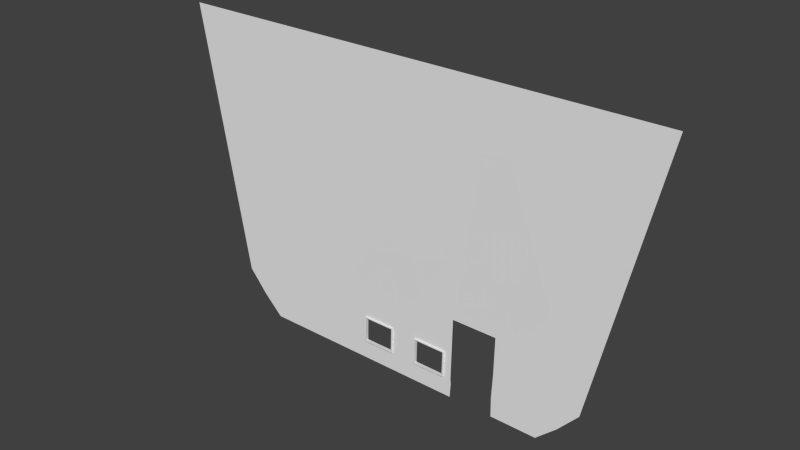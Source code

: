 # Source: extraLongWall.blend  (saved by Blender 2.71.0; exported with 4.5.12 LTS)
import bpy
from mathutils import Matrix  # noqa: F401  (used for matrix-valued properties, if any)

bpy.ops.wm.read_factory_settings(use_empty=True)
scene = bpy.context.scene
scene.name = 'Scene'

# ---- collections
col_collection_1 = bpy.data.collections.new('Collection 1'); scene.collection.children.link(col_collection_1)

# ---- world
world_world = bpy.data.worlds.new('World'); scene.world = world_world
world_world.color = (0.05088, 0.05088, 0.05088)
world_world.use_sun_shadow = False
world_world.sun_shadow_jitter_overblur = 0.0
world_world.cycles.sampling_method = 'MANUAL'
world_world.cycles.sample_map_resolution = 256

# ---- meshes
me_cube_002 = bpy.data.meshes.new('Cube.002')
me_cube_002.from_pydata([(-0.2367, -0.7231, 0.1629), (-1.067, -0.7317, 0.1621), (-0.9431, -0.2321, -0.00359), (-0.2367, -0.2149, -0.003323), (-0.03504, -0.7231, 0.1629), (-0.03504, -0.2149, -0.003323), (-0.2367, -1.44, 0.3974), (-1.188, -1.333, 0.3588), (0.1234, -0.7231, 0.1629), (0.3467, -0.2149, -0.003323), (-0.03504, -0.9314, 0.1601), (-0.2367, -0.9314, 0.1601), (-0.2367, -1.648, 0.3946), (-0.8859, -8.529, 2.716), (-1.53, -8.529, 2.716), (0.382, -0.6059, 0.1246), (0.3304, -0.7231, 0.1629), (0.3786, -0.2149, -0.003323), (0.1234, -1.44, 0.3974), (-0.03504, -1.44, 0.3974), (-0.03504, -1.648, 0.3946), (-0.04201, -0.9562, 0.1682), (-0.2297, -0.9562, 0.1682), (-0.2297, -1.624, 0.3865), (-0.1984, -8.529, 2.716), (0.3786, -0.7237, 0.1628), (0.3304, -0.9314, 0.1601), (0.1234, -0.9314, 0.1601), (0.1234, -1.648, 0.3946), (0.5077, -8.529, 2.716), (-0.04201, -1.624, 0.3865), (-0.04193, -0.5317, 0.1739), (-0.2297, -0.5317, 0.1739), (-0.2297, -1.199, 0.3923), (0.3786, -1.434, 0.3951), (0.3304, -1.44, 0.3974), (0.3304, -1.648, 0.3946), (0.3233, -0.9562, 0.1682), (0.1305, -0.9562, 0.1682), (0.1305, -1.624, 0.3865), (0.5362, -8.529, 2.716), (-0.04193, -1.199, 0.3923), (1.53, -8.529, 2.716), (0.3786, -2.412, 0.7156), (0.6561, -2.416, 0.7156), (0.6561, -1.4, 0.383), (1.188, -1.333, 0.3588), (0.3233, -1.624, 0.3865), (0.3234, -0.5317, 0.1739), (0.1306, -0.5317, 0.1739), (0.1306, -1.199, 0.3923), (0.6516, -0.7268, 0.1625), (1.067, -0.7317, 0.1621), (0.3234, -1.199, 0.3923), (0.6561, -0.2192, -0.00339), (0.9431, -0.2321, -0.003589)], [(17, 25), (54, 45)], [(0, 1, 2, 3), (4, 0, 3, 5), (6, 7, 1, 0), (8, 4, 5, 9), (0, 4, 10, 11), (6, 0, 11, 12), (13, 14, 7, 6), (15, 16, 8, 9, 17), (18, 19, 4, 8), (4, 19, 20, 10), (11, 10, 21, 22), (19, 6, 12, 20), (12, 11, 22, 23), (24, 13, 6, 19), (25, 16, 15), (8, 16, 26, 27), (18, 8, 27, 28), (29, 24, 19, 18), (10, 20, 30, 21), (22, 21, 31, 32), (20, 12, 23, 30), (23, 22, 32, 33), (34, 35, 16, 25), (16, 35, 36, 26), (27, 26, 37, 38), (35, 18, 28, 36), (28, 27, 38, 39), (40, 29, 18, 35), (21, 30, 41, 31), (30, 23, 33, 41), (42, 40, 35, 34, 43, 44, 45, 46), (26, 36, 47, 37), (38, 37, 48, 49), (36, 28, 39, 47), (39, 38, 49, 50), (46, 45, 51, 52), (37, 47, 53, 48), (47, 39, 50, 53), (52, 51, 54, 55)])
_ca = me_cube_002.color_attributes.new('Col', 'BYTE_COLOR', 'CORNER')
_ca.data.foreach_set('color', [0.1683, 0.04092, 0.0, 1.0, 0.147, 0.03689, 0.0, 1.0, 0.1248, 0.0319, 0.0, 1.0, 0.1356, 0.03434, 0.0, 1.0, 0.1714, 0.04231, 0.0, 1.0, 0.1683, 0.04092, 0.0, 1.0, 0.1356, 0.03434, 0.0, 1.0, 0.147, 0.03689, 0.0, 1.0, 0.1714, 0.04231, 0.0, 1.0, 0.147, 0.03689, 0.0, 1.0, 0.1441, 0.0356, 0.0, 1.0, 0.1683, 0.04092, 0.0, 1.0, 0.1714, 0.04231, 0.0, 1.0, 0.1714, 0.04231, 0.0, 1.0, 0.147, 0.03689, 0.0, 1.0, 0.1248, 0.0319, 0.0, 1.0, 0.1559, 0.04231, 0.001518, 1.0, 0.147, 0.03689, 0.0, 1.0, 0.147, 0.03689, 0.0, 1.0, 0.15, 0.0382, 0.0, 1.0, 0.1651, 0.04971, 0.003677, 1.0, 0.147, 0.03689, 0.0, 1.0, 0.147, 0.03689, 0.0, 1.0, 0.2918, 0.15, 0.05781, 1.0, 0.147, 0.03689, 0.0, 1.0, 0.1683, 0.04092, 0.0, 1.0, 0.147, 0.03689, 0.0, 1.0, 0.1714, 0.04231, 0.0, 1.0, 0.1441, 0.0356, 0.0, 1.0, 0.1529, 0.03689, 0.0, 1.0, 0.1714, 0.04231, 0.0, 1.0, 0.1221, 0.03071, 0.0, 0.9961, 0.1248, 0.0319, 0.0, 1.0, 0.1714, 0.04231, 0.0, 1.0, 0.1714, 0.04231, 0.0, 1.0, 0.1714, 0.04231, 0.0, 1.0, 0.1714, 0.04231, 0.0, 1.0, 0.1714, 0.04231, 0.0, 1.0, 0.1683, 0.04092, 0.0, 1.0, 0.1714, 0.04231, 0.0, 1.0, 0.1714, 0.04231, 0.0, 1.0, 0.162, 0.03955, 0.0, 1.0, 0.1714, 0.04092, 0.0, 1.0, 0.1714, 0.04231, 0.0, 1.0, 0.1683, 0.04092, 0.0, 1.0, 0.1714, 0.04231, 0.0, 1.0, 0.1714, 0.04231, 0.0, 1.0, 0.1714, 0.04231, 0.0, 1.0, 0.1714, 0.04231, 0.0, 1.0, 0.1714, 0.04231, 0.0, 1.0, 0.162, 0.03955, 0.0, 1.0, 0.1683, 0.04092, 0.0, 1.0, 0.1714, 0.04231, 0.0, 1.0, 0.147, 0.03689, 0.0, 1.0, 0.147, 0.03689, 0.0, 1.0, 0.1714, 0.04231, 0.0, 1.0, 0.1714, 0.04231, 0.0, 1.0, 0.15, 0.03689, 0.0, 1.0, 0.1529, 0.03689, 0.0, 1.0, 0.1441, 0.0356, 0.0, 1.0, 0.147, 0.03689, 0.0, 1.0, 0.147, 0.03689, 0.0, 1.0, 0.147, 0.03689, 0.0, 1.0, 0.147, 0.03689, 0.0, 1.0, 0.1714, 0.04231, 0.0, 1.0, 0.1714, 0.04231, 0.0, 1.0, 0.1714, 0.04092, 0.0, 1.0, 0.1683, 0.04092, 0.0, 1.0, 0.147, 0.03689, 0.0, 1.0, 0.147, 0.03689, 0.0, 1.0, 0.1714, 0.04231, 0.0, 1.0, 0.1714, 0.04231, 0.0, 1.0, 0.1714, 0.04231, 0.0, 1.0, 0.1714, 0.04231, 0.0, 1.0, 0.1714, 0.04231, 0.0, 1.0, 0.1714, 0.04231, 0.0, 1.0, 0.1683, 0.04092, 0.0, 1.0, 0.1714, 0.04231, 0.0, 1.0, 0.1714, 0.04231, 0.0, 1.0, 0.1683, 0.04231, 0.0, 0.9961, 0.1714, 0.04231, 0.0, 1.0, 0.1714, 0.04231, 0.0, 1.0, 0.1714, 0.04231, 0.0, 1.0, 0.1714, 0.04231, 0.0, 1.0, 0.1714, 0.04231, 0.0, 1.0, 0.1683, 0.04092, 0.0, 1.0, 0.1714, 0.04231, 0.0, 1.0, 0.1714, 0.04231, 0.0, 1.0, 0.1683, 0.04092, 0.0, 1.0, 0.1683, 0.04092, 0.0, 1.0, 0.1529, 0.03689, 0.0, 1.0, 0.15, 0.03689, 0.0, 1.0, 0.147, 0.03689, 0.0, 1.0, 0.147, 0.03689, 0.0, 1.0, 0.147, 0.03689, 0.0, 1.0, 0.147, 0.03689, 0.0, 1.0, 0.1714, 0.04231, 0.0, 1.0, 0.147, 0.03689, 0.0, 1.0, 0.159, 0.03689, 0.0, 1.0, 0.1714, 0.04231, 0.0, 1.0, 0.1714, 0.04231, 0.0, 1.0, 0.1714, 0.04231, 0.0, 1.0, 0.1714, 0.04231, 0.0, 1.0, 0.1714, 0.04231, 0.0, 1.0, 0.1714, 0.04231, 0.0, 1.0, 0.1714, 0.04231, 0.0, 1.0, 0.1714, 0.04231, 0.0, 1.0, 0.1714, 0.04231, 0.0, 1.0, 0.147, 0.03689, 0.0, 1.0, 0.147, 0.03689, 0.0, 1.0, 0.1714, 0.04231, 0.0, 1.0, 0.1714, 0.04231, 0.0, 1.0, 0.147, 0.03689, 0.0, 1.0, 0.147, 0.03689, 0.0, 1.0, 0.147, 0.03689, 0.0, 1.0, 0.147, 0.03689, 0.0, 1.0, 0.147, 0.03689, 0.0, 1.0, 0.147, 0.03689, 0.0, 1.0, 0.147, 0.03689, 0.0, 1.0, 0.1441, 0.0356, 0.0, 1.0, 0.147, 0.03689, 0.0, 1.0, 0.147, 0.03689, 0.0, 1.0, 0.1714, 0.04231, 0.0, 1.0, 0.1683, 0.04092, 0.0, 1.0, 0.1651, 0.04092, 0.0, 1.0, 0.159, 0.03955, 0.0, 1.0, 0.162, 0.03955, 0.0, 1.0, 0.147, 0.03689, 0.0, 1.0, 0.147, 0.03689, 0.0, 1.0, 0.1683, 0.04092, 0.0, 1.0, 0.1714, 0.04231, 0.0, 1.0, 0.162, 0.0382, 0.0, 1.0, 0.1714, 0.04231, 0.0, 1.0, 0.162, 0.0382, 0.0, 1.0, 0.1683, 0.04092, 0.0, 1.0, 0.1714, 0.04231, 0.0, 1.0, 0.1714, 0.04231, 0.0, 1.0, 0.1714, 0.04231, 0.0, 1.0, 0.1714, 0.04231, 0.0, 1.0, 0.1714, 0.04231, 0.0, 1.0, 0.147, 0.03689, 0.0, 1.0, 0.147, 0.03689, 0.0, 1.0, 0.147, 0.03689, 0.0, 1.0, 0.147, 0.03689, 0.0, 1.0, 0.147, 0.03689, 0.0, 1.0, 0.162, 0.03955, 0.0, 1.0, 0.15, 0.03689, 0.0, 1.0, 0.147, 0.03689, 0.0, 1.0, 0.162, 0.0382, 0.0, 1.0, 0.1714, 0.04231, 0.0, 1.0, 0.1714, 0.04092, 0.0, 1.0, 0.1683, 0.04092, 0.0, 1.0, 0.147, 0.03689, 0.0, 1.0, 0.147, 0.03689, 0.0, 1.0, 0.147, 0.03689, 0.0, 1.0, 0.147, 0.03689, 0.0, 1.0, 0.147, 0.03689, 0.0, 1.0, 0.15, 0.03689, 0.0, 1.0, 0.1221, 0.03071, 0.0, 0.9961, 0.1221, 0.0319, 0.0, 1.0])
me_cube_002.use_remesh_preserve_volume = False
me_cube_002.use_remesh_preserve_attributes = False
me_cube_002.use_mirror_vertex_groups = False
me_cube_002.update()

# ---- objects
ob_cube = bpy.data.objects.new('Cube', me_cube_002)

# ---- transforms, parenting, visibility, modifiers, constraints
ob_cube.location = (0.0, 0.0, 0.0)
ob_cube.rotation_euler = (-0.2279, -0.0, 0.0)
ob_cube.scale = (22.25, 1.0, 15.0)
ob_cube.lineart.crease_threshold = 0.0

# ---- collection membership
col_collection_1.objects.link(ob_cube)

# ---- scene / render settings (as saved in the file)
scene.frame_start = 1; scene.frame_end = 250; scene.frame_set(2)
scene.render.engine = 'BLENDER_EEVEE_NEXT'
scene.render.resolution_percentage = 50
scene.render.dither_intensity = 0.0
scene.cycles.use_denoising = False
scene.cycles.samples = 10
scene.cycles.sampling_pattern = 'TABULATED_SOBOL'
scene.cycles.light_sampling_threshold = 0.0
scene.cycles.use_adaptive_sampling = False
scene.cycles.use_light_tree = False
scene.cycles.blur_glossy = 0.0
scene.cycles.volume_bounces = 1
scene.cycles.pixel_filter_type = 'GAUSSIAN'
scene.cycles.sample_clamp_indirect = 0.0
scene.view_settings.view_transform = 'Standard'
bpy.context.view_layer.update()

# ---- added for rendering (the .blend has no active camera and no usable light): camera, sun
cam_auto = bpy.data.cameras.new('AutoCamera')
cam_auto.lens = 50.0
cam_auto.sensor_width = 36.0
cam_auto.clip_end = 1325.96
ob_auto_camera = bpy.data.objects.new('AutoCamera', cam_auto)
scene.collection.objects.link(ob_auto_camera)
ob_auto_camera.location = (75.5535, -90.3256, 81.2495)
ob_auto_camera.rotation_euler = (1.09748, -7.21219e-08, 0.694738)
scene.camera = ob_auto_camera
light_auto_sun = bpy.data.lights.new('AutoSun', 'SUN')
light_auto_sun.energy = 3.0
light_auto_sun.angle = 0.0523599
ob_auto_sun = bpy.data.objects.new('AutoSun', light_auto_sun)
scene.collection.objects.link(ob_auto_sun)
ob_auto_sun.rotation_euler = (0.872665, 0.174533, 0.523599)
bpy.context.view_layer.update()
